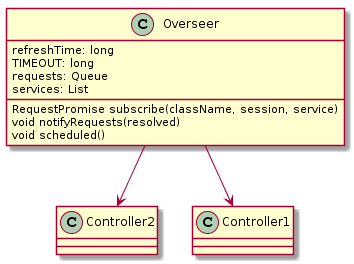

The diagram above was rendered by PlantUML. Its source (embedded in the PNG):
@startuml
class Overseer{
refreshTime: long
TIMEOUT: long
requests: Queue
services: List
RequestPromise subscribe(className, session, service)
void notifyRequests(resolved)
void scheduled()
}

class Controller2{
}

class Controller1{
}

Overseer --> Controller2
Overseer--> Controller1
@enduml